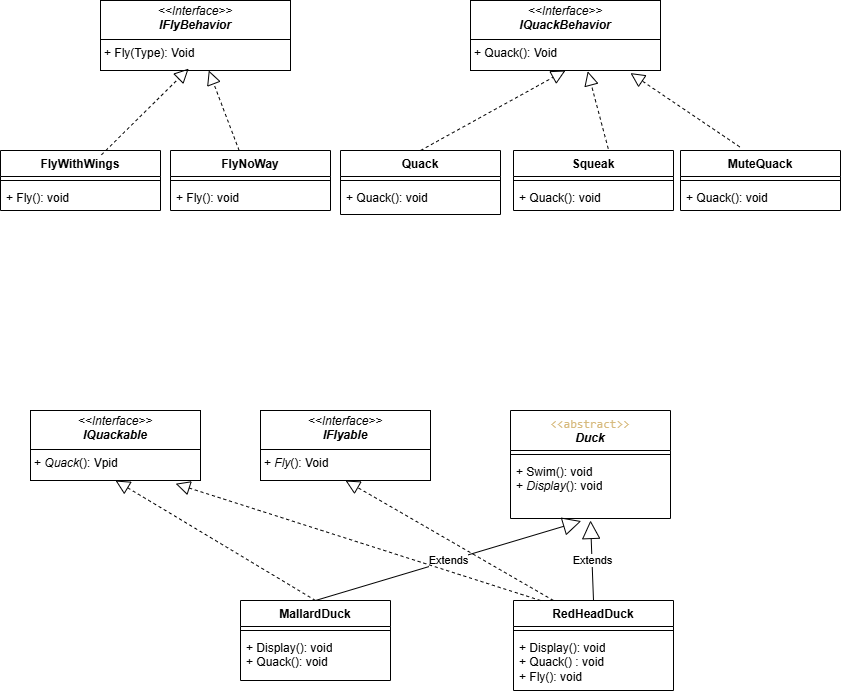

The diagram above was exported from draw.io. Its source (the exported page's mxGraphModel, read from the mxfile embedded in the PNG):
<mxGraphModel dx="1113" dy="1641" grid="1" gridSize="10" guides="1" tooltips="1" connect="1" arrows="1" fold="1" page="1" pageScale="1" pageWidth="850" pageHeight="1100" math="0" shadow="0">
  <root>
    <mxCell id="0" />
    <mxCell id="1" parent="0" />
    <mxCell id="3" value="&lt;div&gt;&lt;span style=&quot;background-color: rgba(255, 255, 255, 0.1); color: rgb(215, 186, 125); font-family: Consolas, &amp;quot;Courier New&amp;quot;, monospace; font-weight: 400; text-align: left; white-space-collapse: preserve;&quot;&gt;&amp;lt;&amp;lt;abstract&amp;gt;&amp;gt;&lt;/span&gt;&lt;/div&gt;&lt;div&gt;&lt;span style=&quot;background-color: transparent;&quot;&gt;&lt;i&gt;Duck&lt;/i&gt;&lt;/span&gt;&lt;/div&gt;" style="swimlane;fontStyle=1;align=center;verticalAlign=top;childLayout=stackLayout;horizontal=1;startSize=40;horizontalStack=0;resizeParent=1;resizeParentMax=0;resizeLast=0;collapsible=1;marginBottom=0;whiteSpace=wrap;html=1;" parent="1" vertex="1">
      <mxGeometry x="520" y="50" width="160" height="108" as="geometry" />
    </mxCell>
    <mxCell id="5" value="" style="line;strokeWidth=1;fillColor=none;align=left;verticalAlign=middle;spacingTop=-1;spacingLeft=3;spacingRight=3;rotatable=0;labelPosition=right;points=[];portConstraint=eastwest;strokeColor=inherit;" parent="3" vertex="1">
      <mxGeometry y="40" width="160" height="8" as="geometry" />
    </mxCell>
    <mxCell id="6" value="&lt;div&gt;&lt;span style=&quot;color: rgb(0, 0, 0);&quot;&gt;+ Swim(): void&lt;/span&gt;&lt;/div&gt;&lt;div&gt;&lt;span style=&quot;color: rgb(0, 0, 0);&quot;&gt;+ &lt;i&gt;Display&lt;/i&gt;(): void&lt;/span&gt;&lt;span style=&quot;color: rgb(0, 0, 0);&quot;&gt;&lt;/span&gt;&lt;/div&gt;" style="text;strokeColor=none;fillColor=none;align=left;verticalAlign=top;spacingLeft=4;spacingRight=4;overflow=hidden;rotatable=0;points=[[0,0.5],[1,0.5]];portConstraint=eastwest;whiteSpace=wrap;html=1;" parent="3" vertex="1">
      <mxGeometry y="48" width="160" height="60" as="geometry" />
    </mxCell>
    <mxCell id="8" value="MallardDuck" style="swimlane;fontStyle=1;align=center;verticalAlign=top;childLayout=stackLayout;horizontal=1;startSize=26;horizontalStack=0;resizeParent=1;resizeParentMax=0;resizeLast=0;collapsible=1;marginBottom=0;whiteSpace=wrap;html=1;" parent="1" vertex="1">
      <mxGeometry x="250" y="240" width="150" height="80" as="geometry" />
    </mxCell>
    <mxCell id="10" value="" style="line;strokeWidth=1;fillColor=none;align=left;verticalAlign=middle;spacingTop=-1;spacingLeft=3;spacingRight=3;rotatable=0;labelPosition=right;points=[];portConstraint=eastwest;strokeColor=inherit;" parent="8" vertex="1">
      <mxGeometry y="26" width="150" height="8" as="geometry" />
    </mxCell>
    <mxCell id="11" value="+ Display(): void&lt;div&gt;&lt;span style=&quot;color: rgb(0, 0, 0);&quot;&gt;+ Quack(): void&lt;/span&gt;&lt;/div&gt;" style="text;strokeColor=none;fillColor=none;align=left;verticalAlign=top;spacingLeft=4;spacingRight=4;overflow=hidden;rotatable=0;points=[[0,0.5],[1,0.5]];portConstraint=eastwest;whiteSpace=wrap;html=1;" parent="8" vertex="1">
      <mxGeometry y="34" width="150" height="46" as="geometry" />
    </mxCell>
    <mxCell id="12" value="RedHeadDuck" style="swimlane;fontStyle=1;align=center;verticalAlign=top;childLayout=stackLayout;horizontal=1;startSize=26;horizontalStack=0;resizeParent=1;resizeParentMax=0;resizeLast=0;collapsible=1;marginBottom=0;whiteSpace=wrap;html=1;" parent="1" vertex="1">
      <mxGeometry x="523" y="240" width="160" height="90" as="geometry" />
    </mxCell>
    <mxCell id="14" value="" style="line;strokeWidth=1;fillColor=none;align=left;verticalAlign=middle;spacingTop=-1;spacingLeft=3;spacingRight=3;rotatable=0;labelPosition=right;points=[];portConstraint=eastwest;strokeColor=inherit;" parent="12" vertex="1">
      <mxGeometry y="26" width="160" height="8" as="geometry" />
    </mxCell>
    <mxCell id="15" value="&lt;span style=&quot;color: rgb(0, 0, 0);&quot;&gt;+ Display(): void&lt;/span&gt;&lt;div&gt;&lt;span style=&quot;color: rgb(0, 0, 0);&quot;&gt;+ Quack() : void&lt;/span&gt;&lt;/div&gt;&lt;div&gt;&lt;span style=&quot;color: rgb(0, 0, 0);&quot;&gt;+ Fly(): void&lt;/span&gt;&lt;/div&gt;" style="text;strokeColor=none;fillColor=none;align=left;verticalAlign=top;spacingLeft=4;spacingRight=4;overflow=hidden;rotatable=0;points=[[0,0.5],[1,0.5]];portConstraint=eastwest;whiteSpace=wrap;html=1;" parent="12" vertex="1">
      <mxGeometry y="34" width="160" height="56" as="geometry" />
    </mxCell>
    <mxCell id="16" value="Extends" style="endArrow=block;endSize=16;endFill=0;html=1;exitX=0.5;exitY=0;exitDx=0;exitDy=0;entryX=0.442;entryY=1.043;entryDx=0;entryDy=0;entryPerimeter=0;" parent="1" source="8" target="6" edge="1">
      <mxGeometry width="160" relative="1" as="geometry">
        <mxPoint x="260" y="200" as="sourcePoint" />
        <mxPoint x="590" y="200" as="targetPoint" />
      </mxGeometry>
    </mxCell>
    <mxCell id="17" value="Extends" style="endArrow=block;endSize=16;endFill=0;html=1;entryX=0.5;entryY=1.033;entryDx=0;entryDy=0;entryPerimeter=0;exitX=0.5;exitY=0;exitDx=0;exitDy=0;" parent="1" source="12" target="6" edge="1">
      <mxGeometry width="160" relative="1" as="geometry">
        <mxPoint x="430" y="200" as="sourcePoint" />
        <mxPoint x="590" y="200" as="targetPoint" />
      </mxGeometry>
    </mxCell>
    <mxCell id="22" value="&lt;p style=&quot;margin:0px;margin-top:4px;text-align:center;&quot;&gt;&lt;i&gt;&amp;lt;&amp;lt;Interface&amp;gt;&amp;gt;&lt;/i&gt;&lt;br&gt;&lt;b&gt;&lt;i&gt;IFlyable&lt;/i&gt;&lt;/b&gt;&lt;/p&gt;&lt;hr size=&quot;1&quot; style=&quot;border-style:solid;&quot;&gt;&lt;p style=&quot;margin:0px;margin-left:4px;&quot;&gt;+ &lt;i&gt;Fly&lt;/i&gt;(): Void&lt;/p&gt;" style="verticalAlign=top;align=left;overflow=fill;html=1;whiteSpace=wrap;" vertex="1" parent="1">
      <mxGeometry x="270" y="50" width="170" height="70" as="geometry" />
    </mxCell>
    <mxCell id="23" value="&lt;p style=&quot;margin:0px;margin-top:4px;text-align:center;&quot;&gt;&lt;i&gt;&amp;lt;&amp;lt;Interface&amp;gt;&amp;gt;&lt;/i&gt;&lt;br&gt;&lt;b&gt;&lt;i&gt;IQuackable&lt;/i&gt;&lt;/b&gt;&lt;/p&gt;&lt;hr size=&quot;1&quot; style=&quot;border-style:solid;&quot;&gt;&lt;p style=&quot;margin:0px;margin-left:4px;&quot;&gt;+ &lt;i&gt;Quack&lt;/i&gt;(): Vpid&lt;/p&gt;" style="verticalAlign=top;align=left;overflow=fill;html=1;whiteSpace=wrap;" vertex="1" parent="1">
      <mxGeometry x="40" y="50" width="170" height="70" as="geometry" />
    </mxCell>
    <mxCell id="26" value="" style="endArrow=block;dashed=1;endFill=0;endSize=12;html=1;entryX=0.5;entryY=1;entryDx=0;entryDy=0;exitX=0.5;exitY=0;exitDx=0;exitDy=0;" edge="1" parent="1" source="8" target="23">
      <mxGeometry width="160" relative="1" as="geometry">
        <mxPoint x="360" y="220" as="sourcePoint" />
        <mxPoint x="520" y="220" as="targetPoint" />
      </mxGeometry>
    </mxCell>
    <mxCell id="27" value="" style="endArrow=block;dashed=1;endFill=0;endSize=12;html=1;entryX=0.5;entryY=1;entryDx=0;entryDy=0;exitX=0.25;exitY=0;exitDx=0;exitDy=0;" edge="1" parent="1" source="12" target="22">
      <mxGeometry width="160" relative="1" as="geometry">
        <mxPoint x="360" y="220" as="sourcePoint" />
        <mxPoint x="520" y="220" as="targetPoint" />
      </mxGeometry>
    </mxCell>
    <mxCell id="28" value="" style="endArrow=block;dashed=1;endFill=0;endSize=12;html=1;entryX=0.854;entryY=1.046;entryDx=0;entryDy=0;entryPerimeter=0;exitX=0.169;exitY=0;exitDx=0;exitDy=0;exitPerimeter=0;" edge="1" parent="1" source="12" target="23">
      <mxGeometry width="160" relative="1" as="geometry">
        <mxPoint x="360" y="220" as="sourcePoint" />
        <mxPoint x="520" y="220" as="targetPoint" />
      </mxGeometry>
    </mxCell>
    <mxCell id="29" value="&lt;p style=&quot;margin:0px;margin-top:4px;text-align:center;&quot;&gt;&lt;i&gt;&amp;lt;&amp;lt;Interface&amp;gt;&amp;gt;&lt;/i&gt;&lt;br&gt;&lt;b&gt;&lt;i&gt;IFlyBehavior&lt;/i&gt;&lt;/b&gt;&lt;/p&gt;&lt;hr size=&quot;1&quot; style=&quot;border-style:solid;&quot;&gt;&lt;p style=&quot;margin:0px;margin-left:4px;&quot;&gt;+ Fly(Type): Void&lt;/p&gt;" style="verticalAlign=top;align=left;overflow=fill;html=1;whiteSpace=wrap;" vertex="1" parent="1">
      <mxGeometry x="110" y="-360" width="190" height="70" as="geometry" />
    </mxCell>
    <mxCell id="30" value="&lt;p style=&quot;margin:0px;margin-top:4px;text-align:center;&quot;&gt;&lt;i&gt;&amp;lt;&amp;lt;Interface&amp;gt;&amp;gt;&lt;/i&gt;&lt;br&gt;&lt;b&gt;&lt;i&gt;IQuackBehavior&lt;/i&gt;&lt;/b&gt;&lt;/p&gt;&lt;hr size=&quot;1&quot; style=&quot;border-style:solid;&quot;&gt;&lt;p style=&quot;margin:0px;margin-left:4px;&quot;&gt;+ Quack(): Void&lt;/p&gt;" style="verticalAlign=top;align=left;overflow=fill;html=1;whiteSpace=wrap;" vertex="1" parent="1">
      <mxGeometry x="480" y="-360" width="190" height="70" as="geometry" />
    </mxCell>
    <mxCell id="31" value="FlyWithWings" style="swimlane;fontStyle=1;align=center;verticalAlign=top;childLayout=stackLayout;horizontal=1;startSize=26;horizontalStack=0;resizeParent=1;resizeParentMax=0;resizeLast=0;collapsible=1;marginBottom=0;whiteSpace=wrap;html=1;" vertex="1" parent="1">
      <mxGeometry x="10" y="-210" width="160" height="60" as="geometry" />
    </mxCell>
    <mxCell id="33" value="" style="line;strokeWidth=1;fillColor=none;align=left;verticalAlign=middle;spacingTop=-1;spacingLeft=3;spacingRight=3;rotatable=0;labelPosition=right;points=[];portConstraint=eastwest;strokeColor=inherit;" vertex="1" parent="31">
      <mxGeometry y="26" width="160" height="8" as="geometry" />
    </mxCell>
    <mxCell id="34" value="+ Fly(): void" style="text;strokeColor=none;fillColor=none;align=left;verticalAlign=top;spacingLeft=4;spacingRight=4;overflow=hidden;rotatable=0;points=[[0,0.5],[1,0.5]];portConstraint=eastwest;whiteSpace=wrap;html=1;" vertex="1" parent="31">
      <mxGeometry y="34" width="160" height="26" as="geometry" />
    </mxCell>
    <mxCell id="35" value="FlyNoWay" style="swimlane;fontStyle=1;align=center;verticalAlign=top;childLayout=stackLayout;horizontal=1;startSize=26;horizontalStack=0;resizeParent=1;resizeParentMax=0;resizeLast=0;collapsible=1;marginBottom=0;whiteSpace=wrap;html=1;" vertex="1" parent="1">
      <mxGeometry x="180" y="-210" width="160" height="60" as="geometry" />
    </mxCell>
    <mxCell id="37" value="" style="line;strokeWidth=1;fillColor=none;align=left;verticalAlign=middle;spacingTop=-1;spacingLeft=3;spacingRight=3;rotatable=0;labelPosition=right;points=[];portConstraint=eastwest;strokeColor=inherit;" vertex="1" parent="35">
      <mxGeometry y="26" width="160" height="8" as="geometry" />
    </mxCell>
    <mxCell id="38" value="+ Fly(): void" style="text;strokeColor=none;fillColor=none;align=left;verticalAlign=top;spacingLeft=4;spacingRight=4;overflow=hidden;rotatable=0;points=[[0,0.5],[1,0.5]];portConstraint=eastwest;whiteSpace=wrap;html=1;" vertex="1" parent="35">
      <mxGeometry y="34" width="160" height="26" as="geometry" />
    </mxCell>
    <mxCell id="39" value="Quack" style="swimlane;fontStyle=1;align=center;verticalAlign=top;childLayout=stackLayout;horizontal=1;startSize=26;horizontalStack=0;resizeParent=1;resizeParentMax=0;resizeLast=0;collapsible=1;marginBottom=0;whiteSpace=wrap;html=1;" vertex="1" parent="1">
      <mxGeometry x="350" y="-210" width="160" height="64" as="geometry" />
    </mxCell>
    <mxCell id="41" value="" style="line;strokeWidth=1;fillColor=none;align=left;verticalAlign=middle;spacingTop=-1;spacingLeft=3;spacingRight=3;rotatable=0;labelPosition=right;points=[];portConstraint=eastwest;strokeColor=inherit;" vertex="1" parent="39">
      <mxGeometry y="26" width="160" height="8" as="geometry" />
    </mxCell>
    <mxCell id="42" value="+ Quack(): void" style="text;strokeColor=none;fillColor=none;align=left;verticalAlign=top;spacingLeft=4;spacingRight=4;overflow=hidden;rotatable=0;points=[[0,0.5],[1,0.5]];portConstraint=eastwest;whiteSpace=wrap;html=1;" vertex="1" parent="39">
      <mxGeometry y="34" width="160" height="30" as="geometry" />
    </mxCell>
    <mxCell id="43" value="Squeak" style="swimlane;fontStyle=1;align=center;verticalAlign=top;childLayout=stackLayout;horizontal=1;startSize=26;horizontalStack=0;resizeParent=1;resizeParentMax=0;resizeLast=0;collapsible=1;marginBottom=0;whiteSpace=wrap;html=1;" vertex="1" parent="1">
      <mxGeometry x="523" y="-210" width="160" height="60" as="geometry" />
    </mxCell>
    <mxCell id="45" value="" style="line;strokeWidth=1;fillColor=none;align=left;verticalAlign=middle;spacingTop=-1;spacingLeft=3;spacingRight=3;rotatable=0;labelPosition=right;points=[];portConstraint=eastwest;strokeColor=inherit;" vertex="1" parent="43">
      <mxGeometry y="26" width="160" height="8" as="geometry" />
    </mxCell>
    <mxCell id="46" value="&lt;span style=&quot;color: rgb(0, 0, 0);&quot;&gt;+ Quack(): void&lt;/span&gt;" style="text;strokeColor=none;fillColor=none;align=left;verticalAlign=top;spacingLeft=4;spacingRight=4;overflow=hidden;rotatable=0;points=[[0,0.5],[1,0.5]];portConstraint=eastwest;whiteSpace=wrap;html=1;" vertex="1" parent="43">
      <mxGeometry y="34" width="160" height="26" as="geometry" />
    </mxCell>
    <mxCell id="47" value="MuteQuack" style="swimlane;fontStyle=1;align=center;verticalAlign=top;childLayout=stackLayout;horizontal=1;startSize=26;horizontalStack=0;resizeParent=1;resizeParentMax=0;resizeLast=0;collapsible=1;marginBottom=0;whiteSpace=wrap;html=1;" vertex="1" parent="1">
      <mxGeometry x="690" y="-210" width="160" height="60" as="geometry" />
    </mxCell>
    <mxCell id="49" value="" style="line;strokeWidth=1;fillColor=none;align=left;verticalAlign=middle;spacingTop=-1;spacingLeft=3;spacingRight=3;rotatable=0;labelPosition=right;points=[];portConstraint=eastwest;strokeColor=inherit;" vertex="1" parent="47">
      <mxGeometry y="26" width="160" height="8" as="geometry" />
    </mxCell>
    <mxCell id="50" value="&lt;span style=&quot;color: rgb(0, 0, 0);&quot;&gt;+ Quack(): void&lt;/span&gt;" style="text;strokeColor=none;fillColor=none;align=left;verticalAlign=top;spacingLeft=4;spacingRight=4;overflow=hidden;rotatable=0;points=[[0,0.5],[1,0.5]];portConstraint=eastwest;whiteSpace=wrap;html=1;" vertex="1" parent="47">
      <mxGeometry y="34" width="160" height="26" as="geometry" />
    </mxCell>
    <mxCell id="52" value="" style="endArrow=block;dashed=1;endFill=0;endSize=12;html=1;entryX=0.464;entryY=0.973;entryDx=0;entryDy=0;entryPerimeter=0;exitX=0.631;exitY=0.072;exitDx=0;exitDy=0;exitPerimeter=0;" edge="1" parent="1" source="31" target="29">
      <mxGeometry width="160" relative="1" as="geometry">
        <mxPoint x="390" y="-110" as="sourcePoint" />
        <mxPoint x="550" y="-110" as="targetPoint" />
      </mxGeometry>
    </mxCell>
    <mxCell id="53" value="" style="endArrow=block;dashed=1;endFill=0;endSize=12;html=1;" edge="1" parent="1" source="35" target="29">
      <mxGeometry width="160" relative="1" as="geometry">
        <mxPoint x="390" y="-110" as="sourcePoint" />
        <mxPoint x="550" y="-110" as="targetPoint" />
      </mxGeometry>
    </mxCell>
    <mxCell id="54" value="" style="endArrow=block;dashed=1;endFill=0;endSize=12;html=1;entryX=0.5;entryY=1;entryDx=0;entryDy=0;exitX=0.5;exitY=0;exitDx=0;exitDy=0;" edge="1" parent="1" source="39" target="30">
      <mxGeometry width="160" relative="1" as="geometry">
        <mxPoint x="390" y="-110" as="sourcePoint" />
        <mxPoint x="550" y="-110" as="targetPoint" />
      </mxGeometry>
    </mxCell>
    <mxCell id="55" value="" style="endArrow=block;dashed=1;endFill=0;endSize=12;html=1;entryX=0.617;entryY=1.011;entryDx=0;entryDy=0;entryPerimeter=0;exitX=0.592;exitY=-0.031;exitDx=0;exitDy=0;exitPerimeter=0;" edge="1" parent="1" source="43" target="30">
      <mxGeometry width="160" relative="1" as="geometry">
        <mxPoint x="390" y="-110" as="sourcePoint" />
        <mxPoint x="550" y="-110" as="targetPoint" />
      </mxGeometry>
    </mxCell>
    <mxCell id="56" value="" style="endArrow=block;dashed=1;endFill=0;endSize=12;html=1;entryX=0.842;entryY=1.037;entryDx=0;entryDy=0;entryPerimeter=0;exitX=0.37;exitY=-0.061;exitDx=0;exitDy=0;exitPerimeter=0;" edge="1" parent="1" source="47" target="30">
      <mxGeometry width="160" relative="1" as="geometry">
        <mxPoint x="390" y="-110" as="sourcePoint" />
        <mxPoint x="550" y="-110" as="targetPoint" />
      </mxGeometry>
    </mxCell>
  </root>
</mxGraphModel>